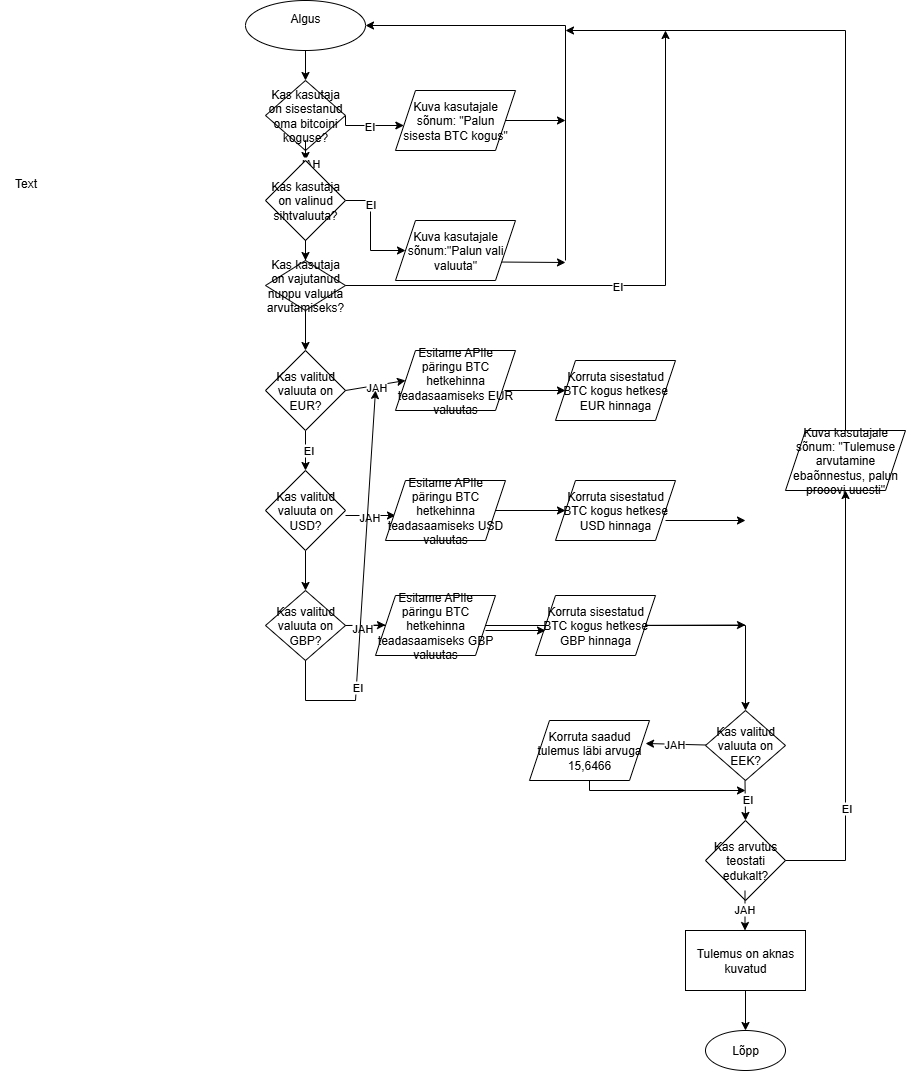

The diagram above was exported from draw.io. Its source (the exported page's mxGraphModel, read from the mxfile embedded in the PNG):
<mxGraphModel dx="2893" dy="1201" grid="1" gridSize="10" guides="1" tooltips="1" connect="1" arrows="1" fold="1" page="1" pageScale="1" pageWidth="827" pageHeight="1169" math="0" shadow="0">
  <root>
    <mxCell id="0" />
    <mxCell id="1" parent="0" />
    <mxCell id="w_ah2lmBndd1pDYoU2t6-3" value="" style="edgeStyle=orthogonalEdgeStyle;rounded=0;orthogonalLoop=1;jettySize=auto;html=1;" parent="1" source="w_ah2lmBndd1pDYoU2t6-1" target="w_ah2lmBndd1pDYoU2t6-2" edge="1">
      <mxGeometry relative="1" as="geometry" />
    </mxCell>
    <mxCell id="w_ah2lmBndd1pDYoU2t6-1" value="Algus&lt;div&gt;&lt;br&gt;&lt;/div&gt;" style="ellipse;whiteSpace=wrap;html=1;" parent="1" vertex="1">
      <mxGeometry x="130" y="70" width="120" height="50" as="geometry" />
    </mxCell>
    <mxCell id="w_ah2lmBndd1pDYoU2t6-4" style="edgeStyle=orthogonalEdgeStyle;rounded=0;orthogonalLoop=1;jettySize=auto;html=1;exitX=1;exitY=0.5;exitDx=0;exitDy=0;" parent="1" source="w_ah2lmBndd1pDYoU2t6-2" target="w_ah2lmBndd1pDYoU2t6-9" edge="1">
      <mxGeometry relative="1" as="geometry">
        <mxPoint x="290" y="200" as="targetPoint" />
        <Array as="points">
          <mxPoint x="290" y="195" />
        </Array>
      </mxGeometry>
    </mxCell>
    <mxCell id="w_ah2lmBndd1pDYoU2t6-5" value="EI" style="edgeLabel;html=1;align=center;verticalAlign=middle;resizable=0;points=[];" parent="w_ah2lmBndd1pDYoU2t6-4" vertex="1" connectable="0">
      <mxGeometry x="-0.0333" relative="1" as="geometry">
        <mxPoint as="offset" />
      </mxGeometry>
    </mxCell>
    <mxCell id="w_ah2lmBndd1pDYoU2t6-6" style="edgeStyle=orthogonalEdgeStyle;rounded=0;orthogonalLoop=1;jettySize=auto;html=1;" parent="1" source="w_ah2lmBndd1pDYoU2t6-8" edge="1">
      <mxGeometry relative="1" as="geometry">
        <mxPoint x="190" y="280" as="targetPoint" />
      </mxGeometry>
    </mxCell>
    <mxCell id="w_ah2lmBndd1pDYoU2t6-2" value="Kas kasutaja on sisestanud oma bitcoini koguse?" style="rhombus;whiteSpace=wrap;html=1;" parent="1" vertex="1">
      <mxGeometry x="150" y="150" width="80" height="70" as="geometry" />
    </mxCell>
    <mxCell id="w_ah2lmBndd1pDYoU2t6-11" value="" style="edgeStyle=orthogonalEdgeStyle;rounded=0;orthogonalLoop=1;jettySize=auto;html=1;" parent="1" source="w_ah2lmBndd1pDYoU2t6-8" target="w_ah2lmBndd1pDYoU2t6-10" edge="1">
      <mxGeometry relative="1" as="geometry" />
    </mxCell>
    <mxCell id="w_ah2lmBndd1pDYoU2t6-12" value="EI" style="edgeLabel;html=1;align=center;verticalAlign=middle;resizable=0;points=[];" parent="w_ah2lmBndd1pDYoU2t6-11" vertex="1" connectable="0">
      <mxGeometry x="-0.4857" y="-1" relative="1" as="geometry">
        <mxPoint as="offset" />
      </mxGeometry>
    </mxCell>
    <mxCell id="w_ah2lmBndd1pDYoU2t6-16" value="" style="edgeStyle=orthogonalEdgeStyle;rounded=0;orthogonalLoop=1;jettySize=auto;html=1;" parent="1" source="fF7ZpDaLCE8CRCCTDgI0-2" target="w_ah2lmBndd1pDYoU2t6-15" edge="1">
      <mxGeometry relative="1" as="geometry" />
    </mxCell>
    <mxCell id="w_ah2lmBndd1pDYoU2t6-9" value="Kuva kasutajale sõnum: &quot;Palun sisesta BTC kogus&quot;" style="shape=parallelogram;perimeter=parallelogramPerimeter;whiteSpace=wrap;html=1;fixedSize=1;" parent="1" vertex="1">
      <mxGeometry x="280" y="160" width="120" height="60" as="geometry" />
    </mxCell>
    <mxCell id="w_ah2lmBndd1pDYoU2t6-10" value="Kuva kasutajale sõnum:&quot;Palun vali valuuta&quot;" style="shape=parallelogram;perimeter=parallelogramPerimeter;whiteSpace=wrap;html=1;fixedSize=1;" parent="1" vertex="1">
      <mxGeometry x="280" y="290" width="120" height="60" as="geometry" />
    </mxCell>
    <mxCell id="w_ah2lmBndd1pDYoU2t6-13" value="" style="endArrow=classic;html=1;rounded=0;" parent="1" source="w_ah2lmBndd1pDYoU2t6-9" edge="1">
      <mxGeometry width="50" height="50" relative="1" as="geometry">
        <mxPoint x="400" y="210" as="sourcePoint" />
        <mxPoint x="450" y="190" as="targetPoint" />
        <Array as="points" />
      </mxGeometry>
    </mxCell>
    <mxCell id="w_ah2lmBndd1pDYoU2t6-14" value="" style="endArrow=classic;html=1;rounded=0;exitX=1;exitY=0.75;exitDx=0;exitDy=0;" parent="1" source="w_ah2lmBndd1pDYoU2t6-10" edge="1">
      <mxGeometry width="50" height="50" relative="1" as="geometry">
        <mxPoint x="400" y="340" as="sourcePoint" />
        <mxPoint x="450" y="332" as="targetPoint" />
      </mxGeometry>
    </mxCell>
    <mxCell id="w_ah2lmBndd1pDYoU2t6-18" value="" style="edgeStyle=orthogonalEdgeStyle;rounded=0;orthogonalLoop=1;jettySize=auto;html=1;" parent="1" source="w_ah2lmBndd1pDYoU2t6-15" target="w_ah2lmBndd1pDYoU2t6-17" edge="1">
      <mxGeometry relative="1" as="geometry" />
    </mxCell>
    <mxCell id="w_ah2lmBndd1pDYoU2t6-20" value="EI" style="edgeLabel;html=1;align=center;verticalAlign=middle;resizable=0;points=[];" parent="w_ah2lmBndd1pDYoU2t6-18" vertex="1" connectable="0">
      <mxGeometry x="-0.04" y="2" relative="1" as="geometry">
        <mxPoint as="offset" />
      </mxGeometry>
    </mxCell>
    <mxCell id="w_ah2lmBndd1pDYoU2t6-15" value="Kas valitud valuuta on EUR?" style="rhombus;whiteSpace=wrap;html=1;" parent="1" vertex="1">
      <mxGeometry x="150" y="420" width="80" height="80" as="geometry" />
    </mxCell>
    <mxCell id="w_ah2lmBndd1pDYoU2t6-45" value="" style="edgeStyle=orthogonalEdgeStyle;rounded=0;orthogonalLoop=1;jettySize=auto;html=1;" parent="1" source="w_ah2lmBndd1pDYoU2t6-17" target="w_ah2lmBndd1pDYoU2t6-44" edge="1">
      <mxGeometry relative="1" as="geometry" />
    </mxCell>
    <mxCell id="w_ah2lmBndd1pDYoU2t6-17" value="Kas valitud valuuta on USD?" style="rhombus;whiteSpace=wrap;html=1;" parent="1" vertex="1">
      <mxGeometry x="150" y="540" width="80" height="80" as="geometry" />
    </mxCell>
    <mxCell id="w_ah2lmBndd1pDYoU2t6-21" value="" style="endArrow=classic;html=1;rounded=0;exitX=1;exitY=0.5;exitDx=0;exitDy=0;" parent="1" source="w_ah2lmBndd1pDYoU2t6-15" edge="1">
      <mxGeometry width="50" height="50" relative="1" as="geometry">
        <mxPoint x="240" y="475" as="sourcePoint" />
        <mxPoint x="290" y="450" as="targetPoint" />
      </mxGeometry>
    </mxCell>
    <mxCell id="w_ah2lmBndd1pDYoU2t6-22" value="JAH" style="edgeLabel;html=1;align=center;verticalAlign=middle;resizable=0;points=[];" parent="w_ah2lmBndd1pDYoU2t6-21" vertex="1" connectable="0">
      <mxGeometry x="0.0333" y="-2" relative="1" as="geometry">
        <mxPoint as="offset" />
      </mxGeometry>
    </mxCell>
    <mxCell id="w_ah2lmBndd1pDYoU2t6-23" value="" style="endArrow=classic;html=1;rounded=0;" parent="1" edge="1">
      <mxGeometry width="50" height="50" relative="1" as="geometry">
        <mxPoint x="230" y="585" as="sourcePoint" />
        <mxPoint x="280" y="585" as="targetPoint" />
      </mxGeometry>
    </mxCell>
    <mxCell id="w_ah2lmBndd1pDYoU2t6-24" value="JAH" style="edgeLabel;html=1;align=center;verticalAlign=middle;resizable=0;points=[];" parent="w_ah2lmBndd1pDYoU2t6-23" vertex="1" connectable="0">
      <mxGeometry x="-0.08" y="-1" relative="1" as="geometry">
        <mxPoint as="offset" />
      </mxGeometry>
    </mxCell>
    <mxCell id="w_ah2lmBndd1pDYoU2t6-25" value="Esitame APIle päringu BTC hetkehinna teadasaamiseks EUR valuutas" style="shape=parallelogram;perimeter=parallelogramPerimeter;whiteSpace=wrap;html=1;fixedSize=1;" parent="1" vertex="1">
      <mxGeometry x="280" y="420" width="120" height="60" as="geometry" />
    </mxCell>
    <mxCell id="w_ah2lmBndd1pDYoU2t6-26" value="" style="endArrow=classic;html=1;rounded=0;" parent="1" edge="1">
      <mxGeometry width="50" height="50" relative="1" as="geometry">
        <mxPoint x="389" y="460" as="sourcePoint" />
        <mxPoint x="450" y="460" as="targetPoint" />
      </mxGeometry>
    </mxCell>
    <mxCell id="w_ah2lmBndd1pDYoU2t6-27" value="Korruta sisestatud BTC kogus hetkese EUR hinnaga" style="shape=parallelogram;perimeter=parallelogramPerimeter;whiteSpace=wrap;html=1;fixedSize=1;" parent="1" vertex="1">
      <mxGeometry x="440" y="430" width="120" height="60" as="geometry" />
    </mxCell>
    <mxCell id="w_ah2lmBndd1pDYoU2t6-28" value="Esitame APIle päringu BTC hetkehinna teadasaamiseks USD valuutas" style="shape=parallelogram;perimeter=parallelogramPerimeter;whiteSpace=wrap;html=1;fixedSize=1;" parent="1" vertex="1">
      <mxGeometry x="270" y="550" width="120" height="60" as="geometry" />
    </mxCell>
    <mxCell id="w_ah2lmBndd1pDYoU2t6-29" value="Korruta sisestatud BTC kogus hetkese USD hinnaga" style="shape=parallelogram;perimeter=parallelogramPerimeter;whiteSpace=wrap;html=1;fixedSize=1;" parent="1" vertex="1">
      <mxGeometry x="440" y="550" width="120" height="60" as="geometry" />
    </mxCell>
    <mxCell id="w_ah2lmBndd1pDYoU2t6-30" value="" style="endArrow=classic;html=1;rounded=0;exitX=1;exitY=0.5;exitDx=0;exitDy=0;" parent="1" source="w_ah2lmBndd1pDYoU2t6-28" target="w_ah2lmBndd1pDYoU2t6-29" edge="1">
      <mxGeometry width="50" height="50" relative="1" as="geometry">
        <mxPoint x="380" y="590" as="sourcePoint" />
        <mxPoint x="430" y="540" as="targetPoint" />
      </mxGeometry>
    </mxCell>
    <mxCell id="w_ah2lmBndd1pDYoU2t6-31" value="" style="endArrow=classic;html=1;rounded=0;entryX=1;entryY=0.5;entryDx=0;entryDy=0;" parent="1" target="w_ah2lmBndd1pDYoU2t6-1" edge="1">
      <mxGeometry width="50" height="50" relative="1" as="geometry">
        <mxPoint x="450" y="330" as="sourcePoint" />
        <mxPoint x="450" y="90" as="targetPoint" />
        <Array as="points">
          <mxPoint x="450" y="95" />
        </Array>
      </mxGeometry>
    </mxCell>
    <mxCell id="w_ah2lmBndd1pDYoU2t6-32" value="Kas arvutus teostati edukalt?" style="rhombus;whiteSpace=wrap;html=1;" parent="1" vertex="1">
      <mxGeometry x="590" y="890" width="80" height="80" as="geometry" />
    </mxCell>
    <mxCell id="w_ah2lmBndd1pDYoU2t6-33" value="" style="endArrow=classic;html=1;rounded=0;" parent="1" edge="1">
      <mxGeometry width="50" height="50" relative="1" as="geometry">
        <mxPoint x="550" y="590" as="sourcePoint" />
        <mxPoint x="630" y="590" as="targetPoint" />
      </mxGeometry>
    </mxCell>
    <mxCell id="w_ah2lmBndd1pDYoU2t6-35" value="Kuva kasutajale sõnum: &quot;Tulemuse arvutamine ebaõnnestus, palun prooovi uuesti&quot;" style="shape=parallelogram;perimeter=parallelogramPerimeter;whiteSpace=wrap;html=1;fixedSize=1;" parent="1" vertex="1">
      <mxGeometry x="670" y="500" width="120" height="60" as="geometry" />
    </mxCell>
    <mxCell id="w_ah2lmBndd1pDYoU2t6-41" value="" style="edgeStyle=orthogonalEdgeStyle;rounded=0;orthogonalLoop=1;jettySize=auto;html=1;" parent="1" source="w_ah2lmBndd1pDYoU2t6-39" target="w_ah2lmBndd1pDYoU2t6-40" edge="1">
      <mxGeometry relative="1" as="geometry" />
    </mxCell>
    <mxCell id="w_ah2lmBndd1pDYoU2t6-39" value="Tulemus on aknas kuvatud" style="rounded=0;whiteSpace=wrap;html=1;" parent="1" vertex="1">
      <mxGeometry x="570" y="1000" width="120" height="60" as="geometry" />
    </mxCell>
    <mxCell id="w_ah2lmBndd1pDYoU2t6-40" value="Lõpp" style="ellipse;whiteSpace=wrap;html=1;rounded=0;" parent="1" vertex="1">
      <mxGeometry x="590" y="1100" width="80" height="40" as="geometry" />
    </mxCell>
    <mxCell id="w_ah2lmBndd1pDYoU2t6-47" value="" style="edgeStyle=orthogonalEdgeStyle;rounded=0;orthogonalLoop=1;jettySize=auto;html=1;" parent="1" source="w_ah2lmBndd1pDYoU2t6-44" target="w_ah2lmBndd1pDYoU2t6-46" edge="1">
      <mxGeometry relative="1" as="geometry" />
    </mxCell>
    <mxCell id="w_ah2lmBndd1pDYoU2t6-44" value="Kas valitud valuuta on GBP?" style="rhombus;whiteSpace=wrap;html=1;" parent="1" vertex="1">
      <mxGeometry x="150" y="660" width="80" height="70" as="geometry" />
    </mxCell>
    <mxCell id="w_ah2lmBndd1pDYoU2t6-49" value="Esitame APIle päringu BTC hetkehinna teadasaamiseks GBP valuutas" style="shape=parallelogram;perimeter=parallelogramPerimeter;whiteSpace=wrap;html=1;fixedSize=1;" parent="1" vertex="1">
      <mxGeometry x="260" y="665" width="120" height="60" as="geometry" />
    </mxCell>
    <mxCell id="w_ah2lmBndd1pDYoU2t6-51" value="Korruta sisestatud BTC kogus hetkese GBP hinnaga" style="shape=parallelogram;perimeter=parallelogramPerimeter;whiteSpace=wrap;html=1;fixedSize=1;" parent="1" vertex="1">
      <mxGeometry x="420" y="665" width="120" height="60" as="geometry" />
    </mxCell>
    <mxCell id="w_ah2lmBndd1pDYoU2t6-53" value="" style="endArrow=classic;html=1;rounded=0;" parent="1" source="w_ah2lmBndd1pDYoU2t6-51" edge="1">
      <mxGeometry width="50" height="50" relative="1" as="geometry">
        <mxPoint x="550" y="694.5" as="sourcePoint" />
        <mxPoint x="630" y="694.5" as="targetPoint" />
      </mxGeometry>
    </mxCell>
    <mxCell id="w_ah2lmBndd1pDYoU2t6-55" value="" style="endArrow=classic;html=1;rounded=0;" parent="1" edge="1">
      <mxGeometry width="50" height="50" relative="1" as="geometry">
        <mxPoint x="370" y="700" as="sourcePoint" />
        <mxPoint x="430" y="700" as="targetPoint" />
      </mxGeometry>
    </mxCell>
    <mxCell id="w_ah2lmBndd1pDYoU2t6-57" value="" style="endArrow=classic;html=1;rounded=0;exitX=1;exitY=0.5;exitDx=0;exitDy=0;" parent="1" source="w_ah2lmBndd1pDYoU2t6-44" edge="1">
      <mxGeometry width="50" height="50" relative="1" as="geometry">
        <mxPoint x="210" y="694.5" as="sourcePoint" />
        <mxPoint x="270" y="694.5" as="targetPoint" />
      </mxGeometry>
    </mxCell>
    <mxCell id="w_ah2lmBndd1pDYoU2t6-59" value="JAH" style="edgeLabel;html=1;align=center;verticalAlign=middle;resizable=0;points=[];" parent="w_ah2lmBndd1pDYoU2t6-57" vertex="1" connectable="0">
      <mxGeometry x="-0.202" y="-3" relative="1" as="geometry">
        <mxPoint as="offset" />
      </mxGeometry>
    </mxCell>
    <mxCell id="w_ah2lmBndd1pDYoU2t6-46" value="Kas valitud valuuta on EEK?" style="rhombus;whiteSpace=wrap;html=1;" parent="1" vertex="1">
      <mxGeometry x="590" y="780" width="80" height="70" as="geometry" />
    </mxCell>
    <mxCell id="w_ah2lmBndd1pDYoU2t6-62" value="" style="endArrow=classic;html=1;rounded=0;exitX=0.5;exitY=1;exitDx=0;exitDy=0;" parent="1" source="w_ah2lmBndd1pDYoU2t6-44" edge="1">
      <mxGeometry width="50" height="50" relative="1" as="geometry">
        <mxPoint x="400" y="850" as="sourcePoint" />
        <mxPoint x="260" y="460" as="targetPoint" />
        <Array as="points">
          <mxPoint x="190" y="770" />
          <mxPoint x="240" y="770" />
        </Array>
      </mxGeometry>
    </mxCell>
    <mxCell id="w_ah2lmBndd1pDYoU2t6-63" value="EI" style="edgeLabel;html=1;align=center;verticalAlign=middle;resizable=0;points=[];" parent="w_ah2lmBndd1pDYoU2t6-62" vertex="1" connectable="0">
      <mxGeometry x="-0.4803" y="-1" relative="1" as="geometry">
        <mxPoint as="offset" />
      </mxGeometry>
    </mxCell>
    <mxCell id="w_ah2lmBndd1pDYoU2t6-64" value="Korruta saadud tulemus läbi arvuga 15,6466" style="shape=parallelogram;perimeter=parallelogramPerimeter;whiteSpace=wrap;html=1;fixedSize=1;" parent="1" vertex="1">
      <mxGeometry x="414" y="790" width="120" height="60" as="geometry" />
    </mxCell>
    <mxCell id="w_ah2lmBndd1pDYoU2t6-65" value="" style="endArrow=classic;html=1;rounded=0;entryX=0.967;entryY=0.383;entryDx=0;entryDy=0;entryPerimeter=0;" parent="1" target="w_ah2lmBndd1pDYoU2t6-64" edge="1">
      <mxGeometry width="50" height="50" relative="1" as="geometry">
        <mxPoint x="590" y="814.5" as="sourcePoint" />
        <mxPoint x="510" y="814.5" as="targetPoint" />
      </mxGeometry>
    </mxCell>
    <mxCell id="w_ah2lmBndd1pDYoU2t6-66" value="JAH" style="edgeLabel;html=1;align=center;verticalAlign=middle;resizable=0;points=[];" parent="w_ah2lmBndd1pDYoU2t6-65" vertex="1" connectable="0">
      <mxGeometry x="0.0671" relative="1" as="geometry">
        <mxPoint as="offset" />
      </mxGeometry>
    </mxCell>
    <mxCell id="w_ah2lmBndd1pDYoU2t6-67" value="" style="endArrow=classic;html=1;rounded=0;entryX=0.5;entryY=1;entryDx=0;entryDy=0;" parent="1" target="w_ah2lmBndd1pDYoU2t6-35" edge="1">
      <mxGeometry width="50" height="50" relative="1" as="geometry">
        <mxPoint x="670" y="930" as="sourcePoint" />
        <mxPoint x="720" y="880" as="targetPoint" />
        <Array as="points">
          <mxPoint x="730" y="930" />
        </Array>
      </mxGeometry>
    </mxCell>
    <mxCell id="w_ah2lmBndd1pDYoU2t6-68" value="EI" style="edgeLabel;html=1;align=center;verticalAlign=middle;resizable=0;points=[];" parent="w_ah2lmBndd1pDYoU2t6-67" vertex="1" connectable="0">
      <mxGeometry x="-0.4744" relative="1" as="geometry">
        <mxPoint as="offset" />
      </mxGeometry>
    </mxCell>
    <mxCell id="w_ah2lmBndd1pDYoU2t6-69" value="" style="endArrow=classic;html=1;rounded=0;" parent="1" edge="1">
      <mxGeometry width="50" height="50" relative="1" as="geometry">
        <mxPoint x="629.5" y="850" as="sourcePoint" />
        <mxPoint x="630" y="890" as="targetPoint" />
      </mxGeometry>
    </mxCell>
    <mxCell id="w_ah2lmBndd1pDYoU2t6-70" value="EI" style="edgeLabel;html=1;align=center;verticalAlign=middle;resizable=0;points=[];" parent="w_ah2lmBndd1pDYoU2t6-69" vertex="1" connectable="0">
      <mxGeometry x="-0.0486" y="2" relative="1" as="geometry">
        <mxPoint as="offset" />
      </mxGeometry>
    </mxCell>
    <mxCell id="w_ah2lmBndd1pDYoU2t6-71" value="" style="endArrow=classic;html=1;rounded=0;exitX=0.5;exitY=1;exitDx=0;exitDy=0;" parent="1" source="w_ah2lmBndd1pDYoU2t6-64" edge="1">
      <mxGeometry width="50" height="50" relative="1" as="geometry">
        <mxPoint x="480" y="870" as="sourcePoint" />
        <mxPoint x="630" y="860" as="targetPoint" />
        <Array as="points">
          <mxPoint x="474" y="860" />
        </Array>
      </mxGeometry>
    </mxCell>
    <mxCell id="w_ah2lmBndd1pDYoU2t6-73" value="" style="endArrow=classic;html=1;rounded=0;" parent="1" edge="1">
      <mxGeometry width="50" height="50" relative="1" as="geometry">
        <mxPoint x="629.5" y="960" as="sourcePoint" />
        <mxPoint x="629.5" y="1000" as="targetPoint" />
      </mxGeometry>
    </mxCell>
    <mxCell id="w_ah2lmBndd1pDYoU2t6-74" value="JAH" style="edgeLabel;html=1;align=center;verticalAlign=middle;resizable=0;points=[];" parent="w_ah2lmBndd1pDYoU2t6-73" vertex="1" connectable="0">
      <mxGeometry x="-0.1" y="-1" relative="1" as="geometry">
        <mxPoint as="offset" />
      </mxGeometry>
    </mxCell>
    <mxCell id="w_ah2lmBndd1pDYoU2t6-75" value="" style="endArrow=classic;html=1;rounded=0;" parent="1" edge="1">
      <mxGeometry width="50" height="50" relative="1" as="geometry">
        <mxPoint x="730" y="500" as="sourcePoint" />
        <mxPoint x="450" y="100" as="targetPoint" />
        <Array as="points">
          <mxPoint x="730" y="100" />
        </Array>
      </mxGeometry>
    </mxCell>
    <mxCell id="fF7ZpDaLCE8CRCCTDgI0-1" value="Text" style="text;html=1;align=center;verticalAlign=middle;resizable=0;points=[];autosize=1;strokeColor=none;fillColor=none;" parent="1" vertex="1">
      <mxGeometry x="-115" y="238" width="50" height="30" as="geometry" />
    </mxCell>
    <mxCell id="fF7ZpDaLCE8CRCCTDgI0-3" value="" style="edgeStyle=orthogonalEdgeStyle;rounded=0;orthogonalLoop=1;jettySize=auto;html=1;" parent="1" source="w_ah2lmBndd1pDYoU2t6-2" target="w_ah2lmBndd1pDYoU2t6-8" edge="1">
      <mxGeometry relative="1" as="geometry">
        <mxPoint x="190" y="280" as="targetPoint" />
        <mxPoint x="190" y="220" as="sourcePoint" />
      </mxGeometry>
    </mxCell>
    <mxCell id="fF7ZpDaLCE8CRCCTDgI0-4" value="JAH" style="edgeLabel;html=1;align=center;verticalAlign=middle;resizable=0;points=[];" parent="fF7ZpDaLCE8CRCCTDgI0-3" vertex="1" connectable="0">
      <mxGeometry x="-0.2" y="-3" relative="1" as="geometry">
        <mxPoint as="offset" />
      </mxGeometry>
    </mxCell>
    <mxCell id="w_ah2lmBndd1pDYoU2t6-8" value="Kas kasutaja on valinud sihtvaluuta?" style="rhombus;whiteSpace=wrap;html=1;" parent="1" vertex="1">
      <mxGeometry x="150" y="230" width="80" height="80" as="geometry" />
    </mxCell>
    <mxCell id="fF7ZpDaLCE8CRCCTDgI0-5" value="" style="edgeStyle=orthogonalEdgeStyle;rounded=0;orthogonalLoop=1;jettySize=auto;html=1;" parent="1" source="w_ah2lmBndd1pDYoU2t6-8" target="fF7ZpDaLCE8CRCCTDgI0-2" edge="1">
      <mxGeometry relative="1" as="geometry">
        <mxPoint x="190" y="310" as="sourcePoint" />
        <mxPoint x="190" y="420" as="targetPoint" />
      </mxGeometry>
    </mxCell>
    <mxCell id="fF7ZpDaLCE8CRCCTDgI0-6" value="JAH" style="edgeLabel;html=1;align=center;verticalAlign=middle;resizable=0;points=[];" parent="fF7ZpDaLCE8CRCCTDgI0-5" vertex="1" connectable="0">
      <mxGeometry x="-0.2" y="1" relative="1" as="geometry">
        <mxPoint x="-1" y="28" as="offset" />
      </mxGeometry>
    </mxCell>
    <mxCell id="fF7ZpDaLCE8CRCCTDgI0-2" value="Kas kasutaja on vajutanud nuppu valuuta arvutamiseks?" style="rhombus;whiteSpace=wrap;html=1;" parent="1" vertex="1">
      <mxGeometry x="150" y="330" width="80" height="50" as="geometry" />
    </mxCell>
    <mxCell id="fF7ZpDaLCE8CRCCTDgI0-7" value="" style="endArrow=classic;html=1;rounded=0;exitX=1;exitY=0.5;exitDx=0;exitDy=0;" parent="1" source="fF7ZpDaLCE8CRCCTDgI0-2" edge="1">
      <mxGeometry width="50" height="50" relative="1" as="geometry">
        <mxPoint x="475" y="380" as="sourcePoint" />
        <mxPoint x="550" y="100" as="targetPoint" />
        <Array as="points">
          <mxPoint x="550" y="355" />
        </Array>
      </mxGeometry>
    </mxCell>
    <mxCell id="fF7ZpDaLCE8CRCCTDgI0-8" value="EI" style="edgeLabel;html=1;align=center;verticalAlign=middle;resizable=0;points=[];" parent="fF7ZpDaLCE8CRCCTDgI0-7" vertex="1" connectable="0">
      <mxGeometry x="-0.0574" relative="1" as="geometry">
        <mxPoint as="offset" />
      </mxGeometry>
    </mxCell>
  </root>
</mxGraphModel>